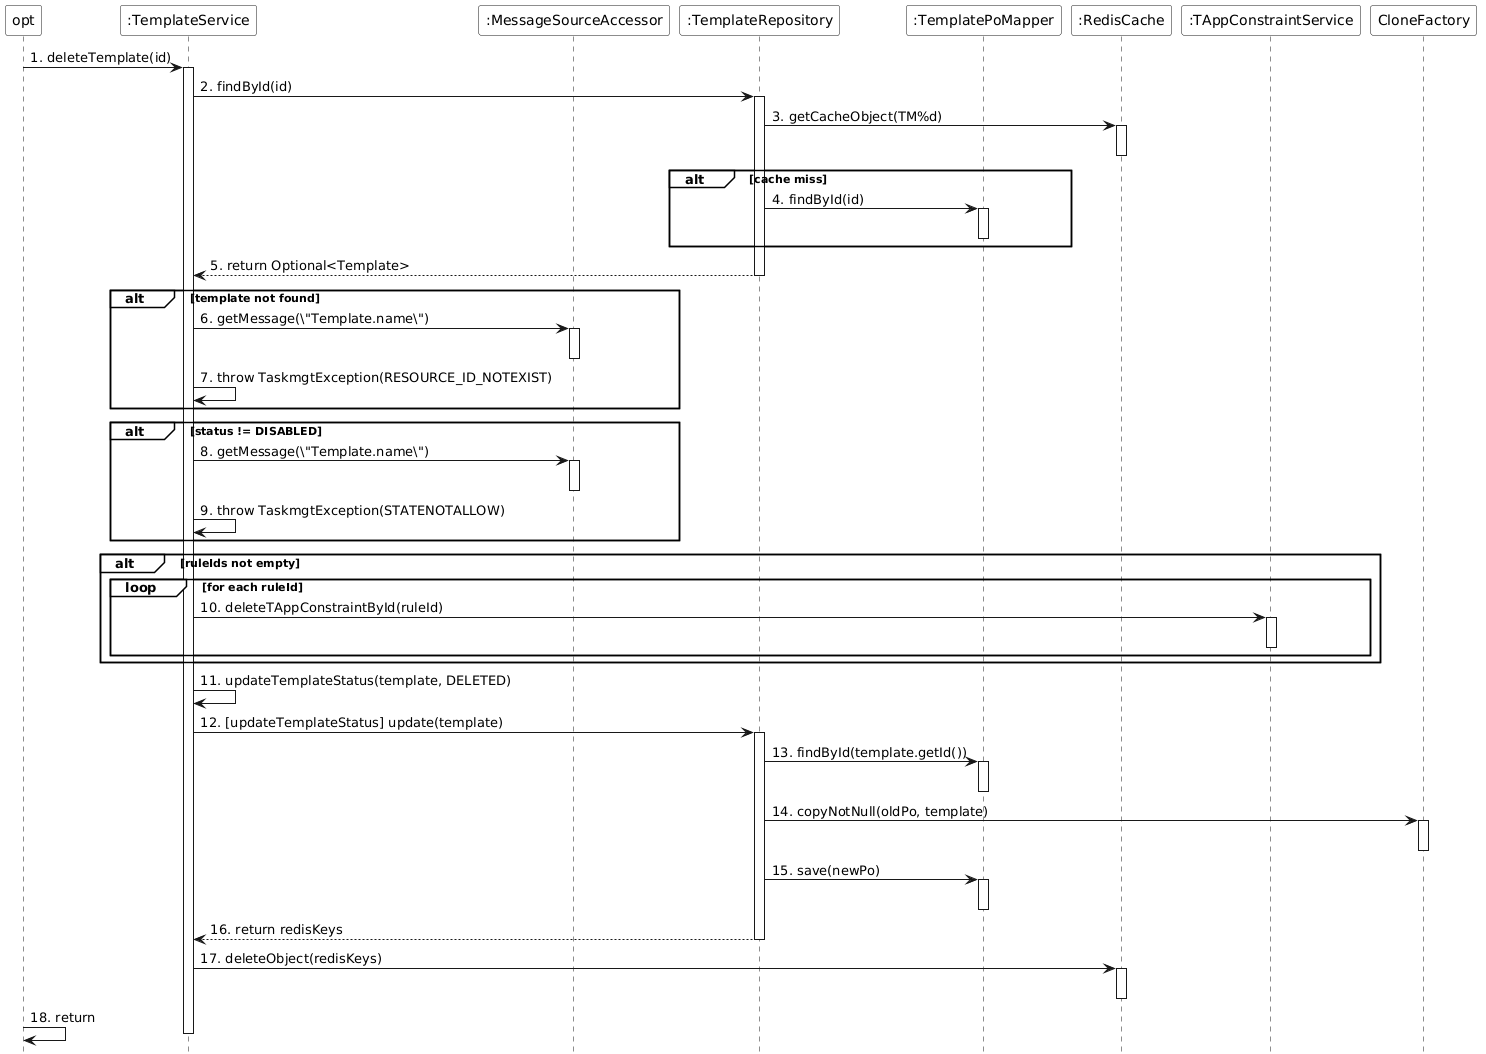

The diagram above was rendered by PlantUML. Its source (embedded in the PNG):
@startuml
skinparam monochrome true
skinparam backgroundColor transparent
skinparam participantBackgroundColor white
skinparam noteBackgroundColor white
skinparam noteBorderColor Black
hide footbox
skinparam sequenceGroupBackgroundColor White
skinparam sequenceGroupBodyBackgroundColor White

participant "opt" as opt
participant ":TemplateService" as TemplateService
participant ":MessageSourceAccessor" as MessageSource
participant ":TemplateRepository" as TemplateRepository
participant ":TemplatePoMapper" as TemplatePoMapper
participant ":RedisCache" as RedisCache
participant ":TAppConstraintService" as ConstraintService

opt -> TemplateService : 1. deleteTemplate(id)
activate TemplateService

TemplateService -> TemplateRepository : 2. findById(id)
activate TemplateRepository
TemplateRepository -> RedisCache : 3. getCacheObject(TM%d)
activate RedisCache
deactivate RedisCache
alt cache miss
    TemplateRepository -> TemplatePoMapper : 4. findById(id)
    activate TemplatePoMapper
    deactivate TemplatePoMapper
end
TemplateRepository --> TemplateService : 5. return Optional<Template>
deactivate TemplateRepository

alt template not found
    TemplateService -> MessageSource : 6. getMessage(\"Template.name\")
    activate MessageSource
    deactivate MessageSource
    TemplateService -> TemplateService : 7. throw TaskmgtException(RESOURCE_ID_NOTEXIST)
end

alt status != DISABLED
    TemplateService -> MessageSource : 8. getMessage(\"Template.name\")
    activate MessageSource
    deactivate MessageSource
    TemplateService -> TemplateService : 9. throw TaskmgtException(STATENOTALLOW)
end

alt ruleIds not empty
    loop for each ruleId
        TemplateService -> ConstraintService : 10. deleteTAppConstraintById(ruleId)
        activate ConstraintService
        deactivate ConstraintService
    end
end

TemplateService -> TemplateService : 11. updateTemplateStatus(template, DELETED)

TemplateService -> TemplateRepository : 12. [updateTemplateStatus] update(template)
activate TemplateRepository
TemplateRepository -> TemplatePoMapper : 13. findById(template.getId())
activate TemplatePoMapper
deactivate TemplatePoMapper
TemplateRepository -> CloneFactory : 14. copyNotNull(oldPo, template)
activate CloneFactory
deactivate CloneFactory
TemplateRepository -> TemplatePoMapper : 15. save(newPo)
activate TemplatePoMapper
deactivate TemplatePoMapper
TemplateRepository --> TemplateService : 16. return redisKeys
deactivate TemplateRepository

TemplateService -> RedisCache : 17. deleteObject(redisKeys)
activate RedisCache
deactivate RedisCache

opt -> opt : 18. return
deactivate TemplateService
@enduml